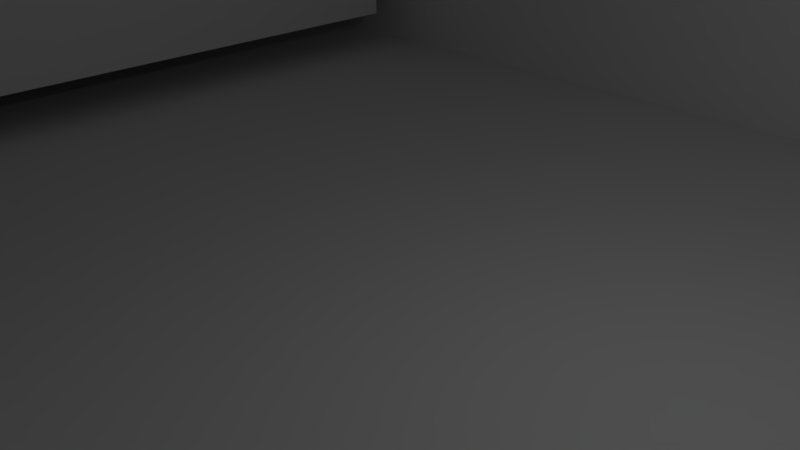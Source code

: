 # Source: house_scene.blend  (saved by Blender 2.77.0; exported with 4.5.12 LTS)
import bpy
from mathutils import Matrix  # noqa: F401  (used for matrix-valued properties, if any)

bpy.ops.wm.read_factory_settings(use_empty=True)
scene = bpy.context.scene
scene.name = 'Scene'

# ---- collections
col_collection_1 = bpy.data.collections.new('Collection 1'); scene.collection.children.link(col_collection_1)
col_collection_2 = bpy.data.collections.new('Collection 2'); scene.collection.children.link(col_collection_2)
col_collection_3 = bpy.data.collections.new('Collection 3'); scene.collection.children.link(col_collection_3)

# ---- world
world_world = bpy.data.worlds.new('World'); scene.world = world_world
world_world.color = (0.05088, 0.05088, 0.05088)
world_world.use_sun_shadow = False
world_world.sun_shadow_jitter_overblur = 0.0
world_world.cycles.sampling_method = 'MANUAL'

# ---- cameras
cam_camera = bpy.data.cameras.new('Camera')
cam_camera.clip_end = 100.0
cam_camera.lens = 35.0
cam_camera.sensor_width = 32.0
cam_camera.sensor_height = 18.0
cam_camera.ortho_scale = 7.314
cam_camera.dof.focus_distance = 0.0
cam_camera.dof.aperture_fstop = 128.0

# ---- lights
light_lamp = bpy.data.lights.new('Lamp', 'POINT')
light_lamp.transmission_factor = 0.0
light_lamp.cutoff_distance = 30.0
light_lamp.energy = 100.0
light_lamp.shadow_buffer_clip_start = 1.001
light_lamp.shadow_soft_size = 0.1
light_lamp.shadow_maximum_resolution = 0.006
light_lamp.use_absolute_resolution = True

# ---- meshes
me_plane_013 = bpy.data.meshes.new('Plane.013')
me_plane_013.from_pydata([(-1.0, -1.0, 0.0), (1.0, -1.0, 0.0), (-1.0, 1.0, 0.0), (1.0, 1.0, 0.0)], [], [(0, 1, 3, 2)])
me_plane_013.use_remesh_preserve_volume = False
me_plane_013.use_remesh_preserve_attributes = False
me_plane_013.use_mirror_vertex_groups = False
me_plane_013.update()
me_plane_012 = bpy.data.meshes.new('Plane.012')
me_plane_012.from_pydata([(-0.2382, -1.0, 0.0), (1.0, -1.0, 0.0), (-0.2303, 7.148, 5.118e-08), (1.0, -0.8538, -1.543e-08)], [], [(0, 2, 3, 1)])
me_plane_012.use_remesh_preserve_volume = False
me_plane_012.use_remesh_preserve_attributes = False
me_plane_012.use_mirror_vertex_groups = False
me_plane_012.update()
me_cylinder = bpy.data.meshes.new('Cylinder')
me_cylinder.from_pydata([(3.239e-08, 0.7513, -1.0), (0.1466, 0.7369, -1.0), (0.2875, 0.6942, -1.0), (0.4174, 0.6247, -1.0), (0.5313, 0.5313, -1.0), (0.6247, 0.4174, -1.0), (0.6942, 0.2875, -1.0), (0.7369, 0.1466, -1.0), (0.7513, 1.31e-07, -1.0), (0.7369, -0.1466, -1.0), (0.6942, -0.2875, -1.0), (0.6247, -0.4174, -1.0), (0.5313, -0.5313, -1.0), (0.4174, -0.6247, -1.0), (0.2875, -0.6942, -1.0), (0.1466, -0.7369, -1.0), (-2.124e-07, -0.7513, -1.0), (-0.1466, -0.7369, -1.0), (-0.2875, -0.6942, -1.0), (-0.4174, -0.6247, -1.0), (-0.5313, -0.5313, -1.0), (-0.6247, -0.4174, -1.0), (-0.6942, -0.2875, -1.0), (-0.7369, -0.1466, -1.0), (-0.7513, 7.998e-07, -1.0), (-0.7369, 0.1466, -1.0), (-0.6942, 0.2875, -1.0), (-0.6247, 0.4174, -1.0), (-0.5313, 0.5313, -1.0), (-0.4174, 0.6247, -1.0), (-0.2875, 0.6942, -1.0), (-0.1466, 0.7369, -1.0), (0.2237, 1.125, -0.5), (0.4388, 1.059, -0.5), (0.6371, 0.9534, -0.5), (0.8108, 0.8108, -0.5), (0.9534, 0.6371, -0.5), (1.059, 0.4388, -0.5), (1.125, 0.2237, -0.5), (1.147, 4.509e-08, -0.5), (1.125, -0.2237, -0.5), (1.059, -0.4388, -0.5), (0.9534, -0.6371, -0.5), (0.8108, -0.8108, -0.5), (0.6371, -0.9534, -0.5), (0.4388, -1.059, -0.5), (0.2237, -1.125, -0.5), (-3.919e-07, -1.147, -0.5), (-0.2237, -1.125, -0.5), (-0.4388, -1.059, -0.5), (-0.6371, -0.9534, -0.5), (-0.8108, -0.8108, -0.5), (-0.9534, -0.6371, -0.5), (-1.059, -0.4388, -0.5), (-1.125, -0.2237, -0.5), (-1.147, 1.066e-06, -0.5), (-1.125, 0.2237, -0.5), (-1.059, 0.4388, -0.5), (-0.9534, 0.6371, -0.5), (-0.8108, 0.8108, -0.5), (-0.6371, 0.9534, -0.5), (-0.4388, 1.059, -0.5), (-0.2237, 1.125, -0.5), (-1.827e-08, 1.147, -0.5), (3.239e-08, 0.7513, 0.8145), (0.1466, 0.7369, 0.8145), (0.2875, 0.6942, 0.8145), (0.4174, 0.6247, 0.8145), (0.5313, 0.5313, 0.8145), (0.6247, 0.4174, 0.8145), (0.6942, 0.2875, 0.8145), (0.7369, 0.1466, 0.8145), (0.7513, 1.31e-07, 0.8145), (0.7369, -0.1466, 0.8145), (0.6942, -0.2875, 0.8145), (0.6247, -0.4174, 0.8145), (0.5313, -0.5313, 0.8145), (0.4174, -0.6247, 0.8145), (0.2875, -0.6942, 0.8145), (0.1466, -0.7369, 0.8145), (-2.124e-07, -0.7513, 0.8145), (-0.1466, -0.7369, 0.8145), (-0.2875, -0.6942, 0.8145), (-0.4174, -0.6247, 0.8145), (-0.5313, -0.5313, 0.8145), (-0.6247, -0.4174, 0.8145), (-0.6942, -0.2875, 0.8145), (-0.7369, -0.1466, 0.8145), (-0.7513, 7.998e-07, 0.8145), (-0.7369, 0.1466, 0.8145), (-0.6942, 0.2875, 0.8145), (-0.6247, 0.4174, 0.8145), (-0.5313, 0.5313, 0.8145), (-0.4174, 0.6247, 0.8145), (-0.2875, 0.6942, 0.8145), (-0.1466, 0.7369, 0.8145), (-3.714e-08, 1.313, 0.0), (0.2561, 1.288, 0.0), (0.5024, 1.213, 0.0), (0.7293, 1.092, 0.0), (0.9283, 0.9283, 0.0), (1.092, 0.7293, 0.0), (1.213, 0.5024, 0.0), (1.288, 0.2561, 0.0), (1.313, 9.974e-09, 0.0), (1.288, -0.2561, 0.0), (1.213, -0.5024, 0.0), (1.092, -0.7293, 0.0), (0.9283, -0.9283, 0.0), (0.7293, -1.092, 0.0), (0.5024, -1.213, 0.0), (0.2561, -1.288, 0.0), (-4.649e-07, -1.313, 0.0), (-0.2561, -1.288, 0.0), (-0.5024, -1.213, 0.0), (-0.7293, -1.092, 0.0), (-0.9283, -0.9283, 0.0), (-1.092, -0.7293, 0.0), (-1.213, -0.5024, 0.0), (-1.288, -0.2561, 0.0), (-1.313, 1.178e-06, 0.0), (-1.288, 0.2561, 0.0), (-1.213, 0.5024, 0.0), (-1.092, 0.7293, 0.0), (-0.9283, 0.9283, 0.0), (-0.7293, 1.092, 0.0), (-0.5024, 1.213, 0.0), (-0.2561, 1.288, 0.0), (0.2237, 1.125, 0.4213), (0.4388, 1.059, 0.4213), (0.6371, 0.9534, 0.4213), (0.8108, 0.8108, 0.4213), (0.9534, 0.6371, 0.4213), (1.059, 0.4388, 0.4213), (1.125, 0.2237, 0.4213), (1.147, 4.509e-08, 0.4213), (1.125, -0.2237, 0.4213), (1.059, -0.4388, 0.4213), (0.9534, -0.6371, 0.4213), (0.8108, -0.8108, 0.4213), (0.6371, -0.9534, 0.4213), (0.4388, -1.059, 0.4213), (0.2237, -1.125, 0.4213), (-3.919e-07, -1.147, 0.4213), (-0.2237, -1.125, 0.4213), (-0.4388, -1.059, 0.4213), (-0.6371, -0.9534, 0.4213), (-0.8108, -0.8108, 0.4213), (-0.9534, -0.6371, 0.4213), (-1.059, -0.4388, 0.4213), (-1.125, -0.2237, 0.4213), (-1.147, 1.066e-06, 0.4213), (-1.125, 0.2237, 0.4213), (-1.059, 0.4388, 0.4213), (-0.9534, 0.6371, 0.4213), (-0.8108, 0.8108, 0.4213), (-0.6371, 0.9534, 0.4213), (-0.4388, 1.059, 0.4213), (-0.2237, 1.125, 0.4213), (-1.827e-08, 1.147, 0.4213), (-0.2535, 0.02545, 1.013), (-0.4881, 0.02545, 1.006), (-0.7044, 0.02545, 0.996), (-0.8939, 0.02545, 0.9822), (-1.049, 0.02545, 0.9654), (-1.165, 0.02545, 0.9462), (-1.236, 0.02545, 0.9254), (-1.26, 0.02545, 0.9038), (-1.236, 0.02545, 0.8821), (-1.165, 0.02545, 0.8613), (-1.049, 0.02545, 0.8422), (-0.8939, 0.02545, 0.8254), (-0.7044, 0.02545, 0.8116), (-0.4881, 0.02545, 0.8013), (-0.2535, 0.02545, 0.795), (-0.009571, 0.02545, 0.7929), (-0.2489, 0.07305, 1.013), (-0.479, 0.1188, 1.006), (-0.691, 0.161, 0.996), (-0.8769, 0.198, 0.9822), (-1.029, 0.2283, 0.9654), (-1.143, 0.2509, 0.9462), (-1.213, 0.2647, 0.9254), (-1.236, 0.2694, 0.9038), (-1.213, 0.2647, 0.8821), (-1.143, 0.2509, 0.8613), (-1.029, 0.2283, 0.8422), (-0.8769, 0.198, 0.8254), (-0.691, 0.161, 0.8116), (-0.479, 0.1188, 0.8013), (-0.2489, 0.07305, 0.795), (-0.235, 0.1188, 1.013), (-0.4517, 0.2086, 1.006), (-0.6515, 0.2913, 0.996), (-0.8266, 0.3639, 0.9822), (-0.9702, 0.4234, 0.9654), (-1.077, 0.4676, 0.9462), (-1.143, 0.4948, 0.9254), (-1.165, 0.504, 0.9038), (-1.143, 0.4948, 0.8821), (-1.077, 0.4676, 0.8613), (-0.9702, 0.4234, 0.8422), (-0.8266, 0.3639, 0.8254), (-0.6515, 0.2913, 0.8116), (-0.4517, 0.2086, 0.8013), (-0.235, 0.1188, 0.795), (-0.2124, 0.161, 1.013), (-0.4075, 0.2913, 1.006), (-0.5873, 0.4115, 0.996), (-0.7448, 0.5167, 0.9822), (-0.8742, 0.6031, 0.9654), (-0.9702, 0.6674, 0.9462), (-1.029, 0.7069, 0.9254), (-1.049, 0.7202, 0.9038), (-1.029, 0.7069, 0.8821), (-0.9702, 0.6674, 0.8613), (-0.8742, 0.6031, 0.8422), (-0.7448, 0.5167, 0.8254), (-0.5873, 0.4115, 0.8116), (-0.4075, 0.2913, 0.8013), (-0.2124, 0.161, 0.795), (-0.1821, 0.198, 1.013), (-0.348, 0.3639, 1.006), (-0.5009, 0.5167, 0.996), (-0.6349, 0.6507, 0.9822), (-0.7448, 0.7607, 0.9654), (-0.8266, 0.8424, 0.9462), (-0.8769, 0.8928, 0.9254), (-0.8939, 0.9098, 0.9038), (-0.8769, 0.8928, 0.8821), (-0.8266, 0.8424, 0.8613), (-0.7448, 0.7607, 0.8422), (-0.6349, 0.6507, 0.8254), (-0.5009, 0.5167, 0.8116), (-0.348, 0.3639, 0.8013), (-0.1821, 0.198, 0.795), (-0.1451, 0.2283, 1.013), (-0.2755, 0.4234, 1.006), (-0.3956, 0.6031, 0.996), (-0.5009, 0.7607, 0.9822), (-0.5873, 0.89, 0.9654), (-0.6515, 0.9861, 0.9462), (-0.691, 1.045, 0.9254), (-0.7044, 1.065, 0.9038), (-0.691, 1.045, 0.8821), (-0.6515, 0.9861, 0.8613), (-0.5873, 0.89, 0.8422), (-0.5009, 0.7607, 0.8254), (-0.3956, 0.6031, 0.8116), (-0.2755, 0.4234, 0.8013), (-0.1451, 0.2283, 0.795), (-0.1029, 0.2509, 1.013), (-0.1927, 0.4676, 1.006), (-0.2755, 0.6674, 0.996), (-0.348, 0.8424, 0.9822), (-0.4075, 0.9861, 0.9654), (-0.4517, 1.093, 0.9462), (-0.479, 1.159, 0.9254), (-0.4881, 1.181, 0.9038), (-0.479, 1.159, 0.8821), (-0.4517, 1.093, 0.8613), (-0.4075, 0.9861, 0.8422), (-0.348, 0.8424, 0.8254), (-0.2755, 0.6674, 0.8116), (-0.1927, 0.4676, 0.8013), (-0.1029, 0.2509, 0.795), (-0.05717, 0.2647, 1.013), (-0.1029, 0.4948, 1.006), (-0.1451, 0.7069, 0.996), (-0.1821, 0.8928, 0.9822), (-0.2124, 1.045, 0.9654), (-0.235, 1.159, 0.9462), (-0.2489, 1.228, 0.9254), (-0.2535, 1.252, 0.9038), (-0.2489, 1.228, 0.8821), (-0.235, 1.159, 0.8613), (-0.2124, 1.045, 0.8422), (-0.1821, 0.8928, 0.8254), (-0.1451, 0.7069, 0.8116), (-0.1029, 0.4948, 0.8013), (-0.05717, 0.2647, 0.795), (-0.009571, 0.2694, 1.013), (-0.009571, 0.504, 1.006), (-0.009571, 0.7202, 0.996), (-0.009571, 0.9098, 0.9822), (-0.009571, 1.065, 0.9654), (-0.009571, 1.181, 0.9462), (-0.009571, 1.252, 0.9254), (-0.009571, 1.276, 0.9038), (-0.009571, 1.252, 0.8821), (-0.009571, 1.181, 0.8613), (-0.009571, 1.065, 0.8422), (-0.009571, 0.9098, 0.8254), (-0.009571, 0.7202, 0.8116), (-0.009571, 0.504, 0.8013), (-0.009571, 0.2694, 0.795), (0.03803, 0.2647, 1.013), (0.0838, 0.4948, 1.006), (0.126, 0.7069, 0.996), (0.1629, 0.8928, 0.9822), (0.1933, 1.045, 0.9654), (0.2158, 1.159, 0.9462), (0.2297, 1.228, 0.9254), (0.2344, 1.252, 0.9038), (0.2297, 1.228, 0.8821), (0.2158, 1.159, 0.8613), (0.1933, 1.045, 0.8422), (0.1629, 0.8928, 0.8254), (0.126, 0.7069, 0.8116), (0.08379, 0.4948, 0.8013), (0.03803, 0.2647, 0.795), (0.0838, 0.2509, 1.013), (0.1736, 0.4676, 1.006), (0.2563, 0.6674, 0.996), (0.3288, 0.8424, 0.9822), (0.3884, 0.9861, 0.9654), (0.4326, 1.093, 0.9462), (0.4598, 1.159, 0.9254), (0.469, 1.181, 0.9038), (0.4598, 1.159, 0.8821), (0.4326, 1.093, 0.8613), (0.3884, 0.9861, 0.8422), (0.3288, 0.8424, 0.8254), (0.2563, 0.6674, 0.8116), (0.1736, 0.4676, 0.8013), (0.08379, 0.2509, 0.795), (0.126, 0.2283, 1.013), (0.2563, 0.4234, 1.006), (0.3764, 0.6031, 0.996), (0.4817, 0.7607, 0.9822), (0.5681, 0.89, 0.9654), (0.6323, 0.9861, 0.9462), (0.6719, 1.045, 0.9254), (0.6852, 1.065, 0.9038), (0.6719, 1.045, 0.8821), (0.6323, 0.9861, 0.8613), (0.5681, 0.89, 0.8422), (0.4817, 0.7607, 0.8254), (0.3764, 0.6031, 0.8116), (0.2563, 0.4234, 0.8013), (0.126, 0.2283, 0.795), (0.1629, 0.198, 1.013), (0.3288, 0.3639, 1.006), (0.4817, 0.5167, 0.996), (0.6157, 0.6507, 0.9822), (0.7257, 0.7607, 0.9654), (0.8074, 0.8424, 0.9462), (0.8577, 0.8928, 0.9254), (0.8747, 0.9098, 0.9038), (0.8577, 0.8928, 0.8821), (0.8074, 0.8424, 0.8613), (0.7257, 0.7607, 0.8422), (0.6157, 0.6507, 0.8254), (0.4817, 0.5167, 0.8116), (0.3288, 0.3639, 0.8013), (0.1629, 0.198, 0.795), (0.1933, 0.161, 1.013), (0.3884, 0.2913, 1.006), (0.5681, 0.4115, 0.996), (0.7257, 0.5167, 0.9822), (0.855, 0.6031, 0.9654), (0.9511, 0.6674, 0.9462), (1.01, 0.7069, 0.9254), (1.03, 0.7202, 0.9038), (1.01, 0.7069, 0.8821), (0.9511, 0.6674, 0.8613), (0.855, 0.6031, 0.8422), (0.7257, 0.5167, 0.8254), (0.5681, 0.4115, 0.8116), (0.3884, 0.2913, 0.8013), (0.1933, 0.161, 0.795), (0.2158, 0.1188, 1.013), (0.4326, 0.2086, 1.006), (0.6323, 0.2913, 0.996), (0.8074, 0.3639, 0.9822), (0.9511, 0.4234, 0.9654), (1.058, 0.4676, 0.9462), (1.124, 0.4948, 0.9254), (1.146, 0.504, 0.9038), (1.124, 0.4948, 0.8821), (1.058, 0.4676, 0.8613), (0.9511, 0.4234, 0.8422), (0.8074, 0.3639, 0.8254), (0.6323, 0.2913, 0.8116), (0.4326, 0.2086, 0.8013), (0.2158, 0.1188, 0.795), (0.2297, 0.07305, 1.013), (0.4598, 0.1188, 1.006), (0.6719, 0.161, 0.996), (0.8577, 0.198, 0.9822), (1.01, 0.2283, 0.9654), (1.124, 0.2509, 0.9462), (1.193, 0.2647, 0.9254), (1.217, 0.2694, 0.9038), (1.193, 0.2647, 0.8821), (1.124, 0.2509, 0.8613), (1.01, 0.2283, 0.8422), (0.8577, 0.198, 0.8254), (0.6719, 0.161, 0.8116), (0.4598, 0.1188, 0.8013), (0.2297, 0.07305, 0.795), (0.2344, 0.02545, 1.013), (0.469, 0.02545, 1.006), (0.6852, 0.02545, 0.996), (0.8747, 0.02545, 0.9822), (1.03, 0.02545, 0.9654), (1.146, 0.02545, 0.9462), (1.217, 0.02545, 0.9254), (1.241, 0.02545, 0.9038), (1.217, 0.02545, 0.8821), (1.146, 0.02545, 0.8613), (1.03, 0.02545, 0.8422), (0.8747, 0.02545, 0.8254), (0.6852, 0.02545, 0.8116), (0.469, 0.02545, 0.8013), (0.2344, 0.02545, 0.795), (0.2297, -0.02214, 1.013), (0.4598, -0.06791, 1.006), (0.6719, -0.1101, 0.996), (0.8577, -0.1471, 0.9822), (1.01, -0.1774, 0.9654), (1.124, -0.2, 0.9462), (1.193, -0.2138, 0.9254), (1.217, -0.2185, 0.9038), (1.193, -0.2138, 0.8821), (1.124, -0.2, 0.8613), (1.01, -0.1774, 0.8422), (0.8577, -0.1471, 0.8254), (0.6719, -0.1101, 0.8116), (0.4598, -0.06791, 0.8013), (0.2297, -0.02214, 0.795), (0.2158, -0.06791, 1.013), (0.4326, -0.1577, 1.006), (0.6323, -0.2404, 0.996), (0.8074, -0.313, 0.9822), (0.9511, -0.3725, 0.9654), (1.058, -0.4167, 0.9462), (1.124, -0.4439, 0.9254), (1.146, -0.4531, 0.9038), (1.124, -0.4439, 0.8821), (1.058, -0.4167, 0.8613), (0.9511, -0.3725, 0.8422), (0.8074, -0.313, 0.8254), (0.6323, -0.2404, 0.8116), (0.4326, -0.1577, 0.8013), (0.2158, -0.06791, 0.795), (0.1933, -0.1101, 1.013), (0.3884, -0.2404, 1.006), (0.5681, -0.3606, 0.996), (0.7257, -0.4658, 0.9822), (0.855, -0.5522, 0.9654), (0.9511, -0.6164, 0.9462), (1.01, -0.656, 0.9254), (1.03, -0.6693, 0.9038), (1.01, -0.656, 0.8821), (0.9511, -0.6164, 0.8613), (0.855, -0.5522, 0.8422), (0.7257, -0.4658, 0.8254), (0.5681, -0.3606, 0.8116), (0.3884, -0.2404, 0.8013), (0.1933, -0.1101, 0.795), (0.1629, -0.1471, 1.013), (0.3288, -0.313, 1.006), (0.4817, -0.4658, 0.996), (0.6157, -0.5998, 0.9822), (0.7257, -0.7098, 0.9654), (0.8074, -0.7915, 0.9462), (0.8577, -0.8419, 0.9254), (0.8747, -0.8588, 0.9038), (0.8577, -0.8419, 0.8821), (0.8074, -0.7915, 0.8613), (0.7257, -0.7098, 0.8422), (0.6157, -0.5998, 0.8254), (0.4817, -0.4658, 0.8116), (0.3288, -0.313, 0.8013), (0.1629, -0.1471, 0.795), (0.126, -0.1774, 1.013), (0.2563, -0.3725, 1.006), (0.3764, -0.5522, 0.996), (0.4817, -0.7098, 0.9822), (0.5681, -0.8391, 0.9654), (0.6323, -0.9352, 0.9462), (0.6719, -0.9944, 0.9254), (0.6852, -1.014, 0.9038), (0.6719, -0.9944, 0.8821), (0.6323, -0.9352, 0.8613), (0.5681, -0.8391, 0.8422), (0.4817, -0.7098, 0.8254), (0.3764, -0.5522, 0.8116), (0.2563, -0.3725, 0.8013), (0.126, -0.1774, 0.795), (0.0838, -0.2, 1.013), (0.1736, -0.4167, 1.006), (0.2563, -0.6164, 0.996), (0.3288, -0.7915, 0.9822), (0.3884, -0.9352, 0.9654), (0.4326, -1.042, 0.9462), (0.4598, -1.108, 0.9254), (0.469, -1.13, 0.9038), (0.4598, -1.108, 0.8821), (0.4326, -1.042, 0.8613), (0.3884, -0.9352, 0.8422), (0.3288, -0.7915, 0.8254), (0.2563, -0.6164, 0.8116), (0.1736, -0.4167, 0.8013), (0.08379, -0.2, 0.795), (0.03803, -0.2138, 1.013), (0.08379, -0.4439, 1.006), (0.126, -0.656, 0.996), (0.1629, -0.8419, 0.9822), (0.1933, -0.9944, 0.9654), (0.2158, -1.108, 0.9462), (0.2297, -1.178, 0.9254), (0.2344, -1.201, 0.9038), (0.2297, -1.178, 0.8821), (0.2158, -1.108, 0.8613), (0.1933, -0.9944, 0.8422), (0.1629, -0.8419, 0.8254), (0.126, -0.656, 0.8116), (0.08379, -0.4439, 0.8013), (0.03803, -0.2138, 0.795), (-0.009571, -0.2185, 1.013), (-0.009571, -0.4531, 1.006), (-0.009571, -0.6693, 0.996), (-0.009571, -0.8588, 0.9822), (-0.009571, -1.014, 0.9654), (-0.009571, -1.13, 0.9462), (-0.009571, -1.201, 0.9254), (-0.009571, -1.225, 0.9038), (-0.009571, -1.201, 0.8821), (-0.009571, -1.13, 0.8613), (-0.009571, -1.014, 0.8422), (-0.009571, -0.8588, 0.8254), (-0.009571, -0.6693, 0.8116), (-0.009571, -0.4531, 0.8013), (-0.009571, -0.2185, 0.795), (-0.05717, -0.2138, 1.013), (-0.1029, -0.4439, 1.006), (-0.1451, -0.656, 0.996), (-0.1821, -0.8419, 0.9822), (-0.2124, -0.9944, 0.9654), (-0.235, -1.108, 0.9462), (-0.2489, -1.178, 0.9254), (-0.2535, -1.201, 0.9038), (-0.2489, -1.178, 0.8821), (-0.235, -1.108, 0.8613), (-0.2124, -0.9944, 0.8422), (-0.1821, -0.8419, 0.8254), (-0.1451, -0.656, 0.8116), (-0.1029, -0.4439, 0.8013), (-0.05717, -0.2138, 0.795), (-0.009571, 0.02545, 1.015), (-0.1029, -0.2, 1.013), (-0.1927, -0.4167, 1.006), (-0.2755, -0.6164, 0.996), (-0.348, -0.7915, 0.9822), (-0.4075, -0.9352, 0.9654), (-0.4517, -1.042, 0.9462), (-0.479, -1.108, 0.9254), (-0.4881, -1.13, 0.9038), (-0.479, -1.108, 0.8821), (-0.4517, -1.042, 0.8613), (-0.4075, -0.9352, 0.8422), (-0.348, -0.7915, 0.8254), (-0.2755, -0.6164, 0.8116), (-0.1927, -0.4167, 0.8013), (-0.1029, -0.2, 0.795), (-0.1451, -0.1774, 1.013), (-0.2755, -0.3725, 1.006), (-0.3956, -0.5522, 0.996), (-0.5009, -0.7098, 0.9822), (-0.5873, -0.8391, 0.9654), (-0.6515, -0.9352, 0.9462), (-0.691, -0.9944, 0.9254), (-0.7044, -1.014, 0.9038), (-0.691, -0.9944, 0.8821), (-0.6515, -0.9352, 0.8613), (-0.5873, -0.8391, 0.8422), (-0.5009, -0.7098, 0.8254), (-0.3956, -0.5522, 0.8116), (-0.2755, -0.3725, 0.8013), (-0.1451, -0.1774, 0.795), (-0.1821, -0.1471, 1.013), (-0.348, -0.313, 1.006), (-0.5009, -0.4658, 0.996), (-0.6349, -0.5998, 0.9822), (-0.7448, -0.7098, 0.9654), (-0.8266, -0.7915, 0.9462), (-0.8769, -0.8419, 0.9254), (-0.8939, -0.8588, 0.9038), (-0.8769, -0.8419, 0.8821), (-0.8266, -0.7915, 0.8613), (-0.7448, -0.7098, 0.8422), (-0.6349, -0.5998, 0.8254), (-0.5009, -0.4658, 0.8116), (-0.348, -0.313, 0.8013), (-0.1821, -0.1471, 0.795), (-0.2124, -0.1101, 1.013), (-0.4075, -0.2404, 1.006), (-0.5873, -0.3606, 0.996), (-0.7448, -0.4658, 0.9822), (-0.8742, -0.5522, 0.9654), (-0.9702, -0.6164, 0.9462), (-1.029, -0.656, 0.9254), (-1.049, -0.6693, 0.9038), (-1.029, -0.656, 0.8821), (-0.9702, -0.6164, 0.8613), (-0.8742, -0.5522, 0.8422), (-0.7448, -0.4658, 0.8254), (-0.5873, -0.3606, 0.8116), (-0.4075, -0.2404, 0.8013), (-0.2124, -0.1101, 0.795), (-0.235, -0.06791, 1.013), (-0.4517, -0.1577, 1.006), (-0.6515, -0.2404, 0.996), (-0.8266, -0.313, 0.9822), (-0.9702, -0.3725, 0.9654), (-1.077, -0.4167, 0.9462), (-1.143, -0.4439, 0.9254), (-1.165, -0.4531, 0.9038), (-1.143, -0.4439, 0.8821), (-1.077, -0.4167, 0.8613), (-0.9702, -0.3725, 0.8422), (-0.8266, -0.313, 0.8254), (-0.6515, -0.2404, 0.8116), (-0.4517, -0.1577, 0.8013), (-0.235, -0.06791, 0.795), (-0.2489, -0.02214, 1.013), (-0.479, -0.06791, 1.006), (-0.691, -0.1101, 0.996), (-0.8769, -0.1471, 0.9822), (-1.029, -0.1774, 0.9654), (-1.143, -0.2, 0.9462), (-1.213, -0.2138, 0.9254), (-1.236, -0.2185, 0.9038), (-1.213, -0.2138, 0.8821), (-1.143, -0.2, 0.8613), (-1.029, -0.1774, 0.8422), (-0.8769, -0.1471, 0.8254), (-0.691, -0.1101, 0.8116), (-0.479, -0.06791, 0.8013), (-0.2489, -0.02214, 0.795)], [], [(0, 1, 2, 3, 4, 5, 6, 7, 8, 9, 10, 11, 12, 13, 14, 15, 16, 17, 18, 19, 20, 21, 22, 23, 24, 25, 26, 27, 28, 29, 30, 31), (62, 127, 96, 63), (61, 126, 127, 62), (60, 125, 126, 61), (59, 124, 125, 60), (58, 123, 124, 59), (57, 122, 123, 58), (56, 121, 122, 57), (55, 120, 121, 56), (54, 119, 120, 55), (53, 118, 119, 54), (52, 117, 118, 53), (51, 116, 117, 52), (50, 115, 116, 51), (49, 114, 115, 50), (48, 113, 114, 49), (47, 112, 113, 48), (46, 111, 112, 47), (45, 110, 111, 46), (44, 109, 110, 45), (43, 108, 109, 44), (42, 107, 108, 43), (41, 106, 107, 42), (40, 105, 106, 41), (39, 104, 105, 40), (38, 103, 104, 39), (37, 102, 103, 38), (36, 101, 102, 37), (35, 100, 101, 36), (34, 99, 100, 35), (33, 98, 99, 34), (32, 97, 98, 33), (63, 96, 97, 32), (0, 63, 32, 1), (1, 32, 33, 2), (2, 33, 34, 3), (3, 34, 35, 4), (4, 35, 36, 5), (5, 36, 37, 6), (6, 37, 38, 7), (7, 38, 39, 8), (8, 39, 40, 9), (9, 40, 41, 10), (10, 41, 42, 11), (11, 42, 43, 12), (12, 43, 44, 13), (13, 44, 45, 14), (14, 45, 46, 15), (15, 46, 47, 16), (16, 47, 48, 17), (17, 48, 49, 18), (18, 49, 50, 19), (19, 50, 51, 20), (20, 51, 52, 21), (21, 52, 53, 22), (22, 53, 54, 23), (23, 54, 55, 24), (24, 55, 56, 25), (25, 56, 57, 26), (26, 57, 58, 27), (27, 58, 59, 28), (28, 59, 60, 29), (29, 60, 61, 30), (30, 61, 62, 31), (31, 62, 63, 0), (64, 95, 94, 93, 92, 91, 90, 89, 88, 87, 86, 85, 84, 83, 82, 81, 80, 79, 78, 77, 76, 75, 74, 73, 72, 71, 70, 69, 68, 67, 66, 65), (158, 159, 96, 127), (157, 158, 127, 126), (156, 157, 126, 125), (155, 156, 125, 124), (154, 155, 124, 123), (153, 154, 123, 122), (152, 153, 122, 121), (151, 152, 121, 120), (150, 151, 120, 119), (149, 150, 119, 118), (148, 149, 118, 117), (147, 148, 117, 116), (146, 147, 116, 115), (145, 146, 115, 114), (144, 145, 114, 113), (143, 144, 113, 112), (142, 143, 112, 111), (141, 142, 111, 110), (140, 141, 110, 109), (139, 140, 109, 108), (138, 139, 108, 107), (137, 138, 107, 106), (136, 137, 106, 105), (135, 136, 105, 104), (134, 135, 104, 103), (133, 134, 103, 102), (132, 133, 102, 101), (131, 132, 101, 100), (130, 131, 100, 99), (129, 130, 99, 98), (128, 129, 98, 97), (159, 128, 97, 96), (64, 65, 128, 159), (65, 66, 129, 128), (66, 67, 130, 129), (67, 68, 131, 130), (68, 69, 132, 131), (69, 70, 133, 132), (70, 71, 134, 133), (71, 72, 135, 134), (72, 73, 136, 135), (73, 74, 137, 136), (74, 75, 138, 137), (75, 76, 139, 138), (76, 77, 140, 139), (77, 78, 141, 140), (78, 79, 142, 141), (79, 80, 143, 142), (80, 81, 144, 143), (81, 82, 145, 144), (82, 83, 146, 145), (83, 84, 147, 146), (84, 85, 148, 147), (85, 86, 149, 148), (86, 87, 150, 149), (87, 88, 151, 150), (88, 89, 152, 151), (89, 90, 153, 152), (90, 91, 154, 153), (91, 92, 155, 154), (92, 93, 156, 155), (93, 94, 157, 156), (94, 95, 158, 157), (95, 64, 159, 158), (172, 171, 187, 188), (165, 164, 180, 181), (173, 172, 188, 189), (166, 165, 181, 182), (174, 173, 189, 190), (167, 166, 182, 183), (160, 551, 176), (175, 174, 190), (168, 167, 183, 184), (161, 160, 176, 177), (169, 168, 184, 185), (162, 161, 177, 178), (170, 169, 185, 186), (163, 162, 178, 179), (171, 170, 186, 187), (164, 163, 179, 180), (179, 178, 193, 194), (187, 186, 201, 202), (180, 179, 194, 195), (188, 187, 202, 203), (181, 180, 195, 196), (189, 188, 203, 204), (182, 181, 196, 197), (190, 189, 204, 205), (183, 182, 197, 198), (176, 551, 191), (175, 190, 205), (184, 183, 198, 199), (177, 176, 191, 192), (185, 184, 199, 200), (178, 177, 192, 193), (186, 185, 200, 201), (198, 197, 212, 213), (191, 551, 206), (175, 205, 220), (199, 198, 213, 214), (192, 191, 206, 207), (200, 199, 214, 215), (193, 192, 207, 208), (201, 200, 215, 216), (194, 193, 208, 209), (202, 201, 216, 217), (195, 194, 209, 210), (203, 202, 217, 218), (196, 195, 210, 211), (204, 203, 218, 219), (197, 196, 211, 212), (205, 204, 219, 220), (217, 216, 231, 232), (210, 209, 224, 225), (218, 217, 232, 233), (211, 210, 225, 226), (219, 218, 233, 234), (212, 211, 226, 227), (220, 219, 234, 235), (213, 212, 227, 228), (206, 551, 221), (175, 220, 235), (214, 213, 228, 229), (207, 206, 221, 222), (215, 214, 229, 230), (208, 207, 222, 223), (216, 215, 230, 231), (209, 208, 223, 224), (175, 235, 250), (229, 228, 243, 244), (222, 221, 236, 237), (230, 229, 244, 245), (223, 222, 237, 238), (231, 230, 245, 246), (224, 223, 238, 239), (232, 231, 246, 247), (225, 224, 239, 240), (233, 232, 247, 248), (226, 225, 240, 241), (234, 233, 248, 249), (227, 226, 241, 242), (235, 234, 249, 250), (228, 227, 242, 243), (221, 551, 236), (248, 247, 262, 263), (241, 240, 255, 256), (249, 248, 263, 264), (242, 241, 256, 257), (250, 249, 264, 265), (243, 242, 257, 258), (236, 551, 251), (175, 250, 265), (244, 243, 258, 259), (237, 236, 251, 252), (245, 244, 259, 260), (238, 237, 252, 253), (246, 245, 260, 261), (239, 238, 253, 254), (247, 246, 261, 262), (240, 239, 254, 255), (252, 251, 266, 267), (260, 259, 274, 275), (253, 252, 267, 268), (261, 260, 275, 276), (254, 253, 268, 269), (262, 261, 276, 277), (255, 254, 269, 270), (263, 262, 277, 278), (256, 255, 270, 271), (264, 263, 278, 279), (257, 256, 271, 272), (265, 264, 279, 280), (258, 257, 272, 273), (251, 551, 266), (175, 265, 280), (259, 258, 273, 274), (271, 270, 285, 286), (279, 278, 293, 294), (272, 271, 286, 287), (280, 279, 294, 295), (273, 272, 287, 288), (266, 551, 281), (175, 280, 295), (274, 273, 288, 289), (267, 266, 281, 282), (275, 274, 289, 290), (268, 267, 282, 283), (276, 275, 290, 291), (269, 268, 283, 284), (277, 276, 291, 292), (270, 269, 284, 285), (278, 277, 292, 293), (290, 289, 304, 305), (283, 282, 297, 298), (291, 290, 305, 306), (284, 283, 298, 299), (292, 291, 306, 307), (285, 284, 299, 300), (293, 292, 307, 308), (286, 285, 300, 301), (294, 293, 308, 309), (287, 286, 301, 302), (295, 294, 309, 310), (288, 287, 302, 303), (281, 551, 296), (175, 295, 310), (289, 288, 303, 304), (282, 281, 296, 297), (309, 308, 323, 324), (302, 301, 316, 317), (310, 309, 324, 325), (303, 302, 317, 318), (296, 551, 311), (175, 310, 325), (304, 303, 318, 319), (297, 296, 311, 312), (305, 304, 319, 320), (298, 297, 312, 313), (306, 305, 320, 321), (299, 298, 313, 314), (307, 306, 321, 322), (300, 299, 314, 315), (308, 307, 322, 323), (301, 300, 315, 316), (313, 312, 327, 328), (321, 320, 335, 336), (314, 313, 328, 329), (322, 321, 336, 337), (315, 314, 329, 330), (323, 322, 337, 338), (316, 315, 330, 331), (324, 323, 338, 339), (317, 316, 331, 332), (325, 324, 339, 340), (318, 317, 332, 333), (311, 551, 326), (175, 325, 340), (319, 318, 333, 334), (312, 311, 326, 327), (320, 319, 334, 335), (332, 331, 346, 347), (340, 339, 354, 355), (333, 332, 347, 348), (326, 551, 341), (175, 340, 355), (334, 333, 348, 349), (327, 326, 341, 342), (335, 334, 349, 350), (328, 327, 342, 343), (336, 335, 350, 351), (329, 328, 343, 344), (337, 336, 351, 352), (330, 329, 344, 345), (338, 337, 352, 353), (331, 330, 345, 346), (339, 338, 353, 354), (351, 350, 365, 366), (344, 343, 358, 359), (352, 351, 366, 367), (345, 344, 359, 360), (353, 352, 367, 368), (346, 345, 360, 361), (354, 353, 368, 369), (347, 346, 361, 362), (355, 354, 369, 370), (348, 347, 362, 363), (341, 551, 356), (175, 355, 370), (349, 348, 363, 364), (342, 341, 356, 357), (350, 349, 364, 365), (343, 342, 357, 358), (370, 369, 384, 385), (363, 362, 377, 378), (356, 551, 371), (175, 370, 385), (364, 363, 378, 379), (357, 356, 371, 372), (365, 364, 379, 380), (358, 357, 372, 373), (366, 365, 380, 381), (359, 358, 373, 374), (367, 366, 381, 382), (360, 359, 374, 375), (368, 367, 382, 383), (361, 360, 375, 376), (369, 368, 383, 384), (362, 361, 376, 377), (382, 381, 396, 397), (375, 374, 389, 390), (383, 382, 397, 398), (376, 375, 390, 391), (384, 383, 398, 399), (377, 376, 391, 392), (385, 384, 399, 400), (378, 377, 392, 393), (371, 551, 386), (175, 385, 400), (379, 378, 393, 394), (372, 371, 386, 387), (380, 379, 394, 395), (373, 372, 387, 388), (381, 380, 395, 396), (374, 373, 388, 389), (386, 551, 401), (175, 400, 415), (394, 393, 408, 409), (387, 386, 401, 402), (395, 394, 409, 410), (388, 387, 402, 403), (396, 395, 410, 411), (389, 388, 403, 404), (397, 396, 411, 412), (390, 389, 404, 405), (398, 397, 412, 413), (391, 390, 405, 406), (399, 398, 413, 414), (392, 391, 406, 407), (400, 399, 414, 415), (393, 392, 407, 408), (405, 404, 419, 420), (413, 412, 427, 428), (406, 405, 420, 421), (414, 413, 428, 429), (407, 406, 421, 422), (415, 414, 429, 430), (408, 407, 422, 423), (401, 551, 416), (175, 415, 430), (409, 408, 423, 424), (402, 401, 416, 417), (410, 409, 424, 425), (403, 402, 417, 418), (411, 410, 425, 426), (404, 403, 418, 419), (412, 411, 426, 427), (424, 423, 438, 439), (417, 416, 431, 432), (425, 424, 439, 440), (418, 417, 432, 433), (426, 425, 440, 441), (419, 418, 433, 434), (427, 426, 441, 442), (420, 419, 434, 435), (428, 427, 442, 443), (421, 420, 435, 436), (429, 428, 443, 444), (422, 421, 436, 437), (430, 429, 444, 445), (423, 422, 437, 438), (416, 551, 431), (175, 430, 445), (443, 442, 457, 458), (436, 435, 450, 451), (444, 443, 458, 459), (437, 436, 451, 452), (445, 444, 459, 460), (438, 437, 452, 453), (431, 551, 446), (175, 445, 460), (439, 438, 453, 454), (432, 431, 446, 447), (440, 439, 454, 455), (433, 432, 447, 448), (441, 440, 455, 456), (434, 433, 448, 449), (442, 441, 456, 457), (435, 434, 449, 450), (447, 446, 461, 462), (455, 454, 469, 470), (448, 447, 462, 463), (456, 455, 470, 471), (449, 448, 463, 464), (457, 456, 471, 472), (450, 449, 464, 465), (458, 457, 472, 473), (451, 450, 465, 466), (459, 458, 473, 474), (452, 451, 466, 467), (460, 459, 474, 475), (453, 452, 467, 468), (446, 551, 461), (175, 460, 475), (454, 453, 468, 469), (466, 465, 480, 481), (474, 473, 488, 489), (467, 466, 481, 482), (475, 474, 489, 490), (468, 467, 482, 483), (461, 551, 476), (175, 475, 490), (469, 468, 483, 484), (462, 461, 476, 477), (470, 469, 484, 485), (463, 462, 477, 478), (471, 470, 485, 486), (464, 463, 478, 479), (472, 471, 486, 487), (465, 464, 479, 480), (473, 472, 487, 488), (485, 484, 499, 500), (478, 477, 492, 493), (486, 485, 500, 501), (479, 478, 493, 494), (487, 486, 501, 502), (480, 479, 494, 495), (488, 487, 502, 503), (481, 480, 495, 496), (489, 488, 503, 504), (482, 481, 496, 497), (490, 489, 504, 505), (483, 482, 497, 498), (476, 551, 491), (175, 490, 505), (484, 483, 498, 499), (477, 476, 491, 492), (504, 503, 518, 519), (497, 496, 511, 512), (505, 504, 519, 520), (498, 497, 512, 513), (491, 551, 506), (175, 505, 520), (499, 498, 513, 514), (492, 491, 506, 507), (500, 499, 514, 515), (493, 492, 507, 508), (501, 500, 515, 516), (494, 493, 508, 509), (502, 501, 516, 517), (495, 494, 509, 510), (503, 502, 517, 518), (496, 495, 510, 511), (516, 515, 530, 531), (509, 508, 523, 524), (517, 516, 531, 532), (510, 509, 524, 525), (518, 517, 532, 533), (511, 510, 525, 526), (519, 518, 533, 534), (512, 511, 526, 527), (520, 519, 534, 535), (513, 512, 527, 528), (506, 551, 521), (175, 520, 535), (514, 513, 528, 529), (507, 506, 521, 522), (515, 514, 529, 530), (508, 507, 522, 523), (535, 534, 549, 550), (528, 527, 542, 543), (521, 551, 536), (175, 535, 550), (529, 528, 543, 544), (522, 521, 536, 537), (530, 529, 544, 545), (523, 522, 537, 538), (531, 530, 545, 546), (524, 523, 538, 539), (532, 531, 546, 547), (525, 524, 539, 540), (533, 532, 547, 548), (526, 525, 540, 541), (534, 533, 548, 549), (527, 526, 541, 542), (539, 538, 554, 555), (547, 546, 562, 563), (540, 539, 555, 556), (548, 547, 563, 564), (541, 540, 556, 557), (549, 548, 564, 565), (542, 541, 557, 558), (550, 549, 565, 566), (543, 542, 558, 559), (536, 551, 552), (175, 550, 566), (544, 543, 559, 560), (537, 536, 552, 553), (545, 544, 560, 561), (538, 537, 553, 554), (546, 545, 561, 562), (559, 558, 573, 574), (552, 551, 567), (175, 566, 581), (560, 559, 574, 575), (553, 552, 567, 568), (561, 560, 575, 576), (554, 553, 568, 569), (562, 561, 576, 577), (555, 554, 569, 570), (563, 562, 577, 578), (556, 555, 570, 571), (564, 563, 578, 579), (557, 556, 571, 572), (565, 564, 579, 580), (558, 557, 572, 573), (566, 565, 580, 581), (578, 577, 592, 593), (571, 570, 585, 586), (579, 578, 593, 594), (572, 571, 586, 587), (580, 579, 594, 595), (573, 572, 587, 588), (581, 580, 595, 596), (574, 573, 588, 589), (567, 551, 582), (175, 581, 596), (575, 574, 589, 590), (568, 567, 582, 583), (576, 575, 590, 591), (569, 568, 583, 584), (577, 576, 591, 592), (570, 569, 584, 585), (582, 551, 597), (175, 596, 611), (590, 589, 604, 605), (583, 582, 597, 598), (591, 590, 605, 606), (584, 583, 598, 599), (592, 591, 606, 607), (585, 584, 599, 600), (593, 592, 607, 608), (586, 585, 600, 601), (594, 593, 608, 609), (587, 586, 601, 602), (595, 594, 609, 610), (588, 587, 602, 603), (596, 595, 610, 611), (589, 588, 603, 604), (601, 600, 615, 616), (609, 608, 623, 624), (602, 601, 616, 617), (610, 609, 624, 625), (603, 602, 617, 618), (611, 610, 625, 626), (604, 603, 618, 619), (597, 551, 612), (175, 611, 626), (605, 604, 619, 620), (598, 597, 612, 613), (606, 605, 620, 621), (599, 598, 613, 614), (607, 606, 621, 622), (600, 599, 614, 615), (608, 607, 622, 623), (620, 619, 634, 635), (613, 612, 627, 628), (621, 620, 635, 636), (614, 613, 628, 629), (622, 621, 636, 637), (615, 614, 629, 630), (623, 622, 637, 638), (616, 615, 630, 631), (624, 623, 638, 639), (617, 616, 631, 632), (625, 624, 639, 640), (618, 617, 632, 633), (626, 625, 640, 641), (619, 618, 633, 634), (612, 551, 627), (175, 626, 641), (639, 638, 171, 172), (632, 631, 164, 165), (640, 639, 172, 173), (633, 632, 165, 166), (641, 640, 173, 174), (634, 633, 166, 167), (627, 551, 160), (175, 641, 174), (635, 634, 167, 168), (628, 627, 160, 161), (636, 635, 168, 169), (629, 628, 161, 162), (637, 636, 169, 170), (630, 629, 162, 163), (638, 637, 170, 171), (631, 630, 163, 164)])
me_cylinder.use_remesh_preserve_volume = False
me_cylinder.use_remesh_preserve_attributes = False
me_cylinder.use_mirror_vertex_groups = False
me_cylinder.update()
me_plane_003 = bpy.data.meshes.new('Plane.003')
me_plane_003.from_pydata([(0.7289, 0.0002872, 2.253), (0.8023, 0.0002872, 2.483), (0.5728, 0.0002872, 2.145), (0.4739, 0.0002872, 2.053), (0.2896, 0.0002872, 1.73), (0.1666, 0.0002872, 1.084), (0.1666, 0.0002872, 0.715), (0.1666, 0.0002872, 0.08457), (0.182, 0.0002872, -0.4536), (0.2589, 0.0002872, -0.9456), (0.4126, 0.0002872, -1.822), (0.5972, 0.0002872, -2.683), (0.6894, 0.0002872, -3.421), (0.6125, 0.0002872, -3.913), (0.3973, 0.0002872, -4.328), (0.5545, -0.4902, 2.253), (0.6107, -0.5373, 2.483), (0.4349, -0.3898, 2.145), (0.3592, -0.3262, 2.053), (0.218, -0.2078, 1.73), (0.1238, -0.1287, 1.084), (0.1238, -0.1287, 0.715), (0.1238, -0.1287, 0.08457), (0.1355, -0.1386, -0.4536), (0.1944, -0.188, -0.9456), (0.3122, -0.2869, -1.822), (0.4536, -0.4055, -2.683), (0.5242, -0.4648, -3.421), (0.4653, -0.4153, -3.913), (0.3004, -0.277, -4.328), (0.1056, -0.7537, 2.253), (0.1184, -0.826, 2.483), (0.07854, -0.6, 2.145), (0.06136, -0.5026, 2.053), (0.02936, -0.3211, 1.73), (0.008004, -0.2, 1.084), (0.008004, -0.2, 0.715), (0.008004, -0.2, 0.08457), (0.01067, -0.2151, -0.4536), (0.02402, -0.2909, -0.9456), (0.05072, -0.4423, -1.822), (0.08276, -0.624, -2.683), (0.09879, -0.7149, -3.421), (0.08543, -0.6391, -3.913), (0.04805, -0.4271, -4.328), (-0.4076, -0.6671, 2.253), (-0.4443, -0.7307, 2.483), (-0.3296, -0.532, 2.145), (-0.2801, -0.4463, 2.053), (-0.188, -0.2867, 1.73), (-0.1265, -0.1802, 1.084), (-0.1265, -0.1802, 0.715), (-0.1265, -0.1802, 0.08457), (-0.1342, -0.1935, -0.4536), (-0.1726, -0.2601, -0.9456), (-0.2495, -0.3933, -1.822), (-0.3418, -0.553, -2.683), (-0.3879, -0.6329, -3.421), (-0.3494, -0.5664, -3.913), (-0.2418, -0.3799, -4.328), (-0.7452, -0.2709, 2.253), (-0.8141, -0.296, 2.483), (-0.5985, -0.2175, 2.145), (-0.5055, -0.1837, 2.053), (-0.3324, -0.1206, 1.73), (-0.2168, -0.07857, 1.084), (-0.2168, -0.07857, 0.715), (-0.2168, -0.07857, 0.08457), (-0.2312, -0.08383, -0.4536), (-0.3035, -0.1101, -0.9456), (-0.448, -0.1627, -1.822), (-0.6214, -0.2258, -2.683), (-0.708, -0.2574, -3.421), (-0.6358, -0.2311, -3.913), (-0.4335, -0.1575, -4.328), (-0.749, 0.2496, 2.253), (-0.818, 0.2747, 2.483), (-0.6023, 0.1962, 2.145), (-0.5094, 0.1624, 2.053), (-0.3362, 0.09939, 1.73), (-0.2206, 0.05732, 1.084), (-0.2206, 0.05732, 0.715), (-0.2206, 0.05732, 0.08457), (-0.2351, 0.06258, -0.4536), (-0.3073, 0.08887, -0.9456), (-0.4518, 0.1415, -1.822), (-0.6252, 0.2046, -2.683), (-0.7119, 0.2361, -3.421), (-0.6397, 0.2098, -3.913), (-0.4374, 0.1362, -4.328), (-0.4174, 0.6508, 2.253), (-0.4541, 0.7144, 2.483), (-0.3393, 0.5157, 2.145), (-0.2899, 0.43, 2.053), (-0.1977, 0.2704, 1.73), (-0.1362, 0.1639, 1.084), (-0.1362, 0.1639, 0.715), (-0.1362, 0.1639, 0.08457), (-0.1439, 0.1772, -0.4536), (-0.1824, 0.2438, -0.9456), (-0.2592, 0.3769, -1.822), (-0.3515, 0.5367, -2.683), (-0.3976, 0.6166, -3.421), (-0.3592, 0.5501, -3.913), (-0.2516, 0.3636, -4.328), (0.09456, 0.745, 2.253), (0.1073, 0.8173, 2.483), (0.06746, 0.5913, 2.145), (0.05028, 0.4939, 2.053), (0.01828, 0.3124, 1.73), (-0.003077, 0.1913, 1.084), (-0.003077, 0.1913, 0.715), (-0.003077, 0.1913, 0.08458), (-0.0004075, 0.2064, -0.4536), (0.01294, 0.2821, -0.9456), (0.03964, 0.4336, -1.822), (0.07168, 0.6153, -2.683), (0.0877, 0.7061, -3.421), (0.07435, 0.6304, -3.913), (0.03697, 0.4184, -4.328), (0.5473, 0.4881, 2.253), (0.6035, 0.5353, 2.483), (0.4277, 0.3878, 2.145), (0.3519, 0.3242, 2.053), (0.2108, 0.2057, 1.73), (0.1165, 0.1267, 1.084), (0.1165, 0.1267, 0.715), (0.1165, 0.1267, 0.08458), (0.1283, 0.1366, -0.4536), (0.1872, 0.186, -0.9456), (0.305, 0.2848, -1.822), (0.4463, 0.4034, -2.683), (0.517, 0.4627, -3.421), (0.4581, 0.4133, -3.913), (0.2932, 0.2749, -4.328), (0.7289, 0.0002871, 2.253), (0.8023, 0.0002871, 2.483), (0.5728, 0.000287, 2.145), (0.4739, 0.0002871, 2.053), (0.2896, 0.0002872, 1.73), (0.1666, 0.0002872, 1.084), (0.1666, 0.0002872, 0.715), (0.1666, 0.0002872, 0.08458), (0.182, 0.0002872, -0.4536), (0.2589, 0.0002872, -0.9456), (0.4126, 0.0002872, -1.822), (0.5972, 0.0002871, -2.683), (0.6894, 0.0002871, -3.421), (0.6125, 0.0002871, -3.913), (0.3973, 0.0002872, -4.328)], [], [(5, 6, 21, 20), (0, 2, 17, 15), (13, 14, 29, 28), (6, 7, 22, 21), (1, 0, 15, 16), (7, 8, 23, 22), (8, 9, 24, 23), (9, 10, 25, 24), (2, 3, 18, 17), (10, 11, 26, 25), (3, 4, 19, 18), (11, 12, 27, 26), (4, 5, 20, 19), (12, 13, 28, 27), (26, 27, 42, 41), (19, 20, 35, 34), (27, 28, 43, 42), (20, 21, 36, 35), (15, 17, 32, 30), (28, 29, 44, 43), (21, 22, 37, 36), (16, 15, 30, 31), (22, 23, 38, 37), (23, 24, 39, 38), (24, 25, 40, 39), (17, 18, 33, 32), (25, 26, 41, 40), (18, 19, 34, 33), (38, 39, 54, 53), (39, 40, 55, 54), (32, 33, 48, 47), (40, 41, 56, 55), (33, 34, 49, 48), (41, 42, 57, 56), (34, 35, 50, 49), (42, 43, 58, 57), (35, 36, 51, 50), (30, 32, 47, 45), (43, 44, 59, 58), (36, 37, 52, 51), (31, 30, 45, 46), (37, 38, 53, 52), (57, 58, 73, 72), (50, 51, 66, 65), (45, 47, 62, 60), (58, 59, 74, 73), (51, 52, 67, 66), (46, 45, 60, 61), (52, 53, 68, 67), (53, 54, 69, 68), (54, 55, 70, 69), (47, 48, 63, 62), (55, 56, 71, 70), (48, 49, 64, 63), (56, 57, 72, 71), (49, 50, 65, 64), (69, 70, 85, 84), (62, 63, 78, 77), (70, 71, 86, 85), (63, 64, 79, 78), (71, 72, 87, 86), (64, 65, 80, 79), (72, 73, 88, 87), (65, 66, 81, 80), (60, 62, 77, 75), (73, 74, 89, 88), (66, 67, 82, 81), (61, 60, 75, 76), (67, 68, 83, 82), (68, 69, 84, 83), (80, 81, 96, 95), (75, 77, 92, 90), (88, 89, 104, 103), (81, 82, 97, 96), (76, 75, 90, 91), (82, 83, 98, 97), (83, 84, 99, 98), (84, 85, 100, 99), (77, 78, 93, 92), (85, 86, 101, 100), (78, 79, 94, 93), (86, 87, 102, 101), (79, 80, 95, 94), (87, 88, 103, 102), (99, 100, 115, 114), (92, 93, 108, 107), (100, 101, 116, 115), (93, 94, 109, 108), (101, 102, 117, 116), (94, 95, 110, 109), (102, 103, 118, 117), (95, 96, 111, 110), (90, 92, 107, 105), (103, 104, 119, 118), (96, 97, 112, 111), (91, 90, 105, 106), (97, 98, 113, 112), (98, 99, 114, 113), (105, 107, 122, 120), (118, 119, 134, 133), (111, 112, 127, 126), (106, 105, 120, 121), (112, 113, 128, 127), (113, 114, 129, 128), (114, 115, 130, 129), (107, 108, 123, 122), (115, 116, 131, 130), (108, 109, 124, 123), (116, 117, 132, 131), (109, 110, 125, 124), (117, 118, 133, 132), (110, 111, 126, 125), (122, 123, 138, 137), (130, 131, 146, 145), (123, 124, 139, 138), (131, 132, 147, 146), (124, 125, 140, 139), (132, 133, 148, 147), (125, 126, 141, 140), (120, 122, 137, 135), (133, 134, 149, 148), (126, 127, 142, 141), (121, 120, 135, 136), (127, 128, 143, 142), (128, 129, 144, 143), (16, 31, 46, 61, 76, 91, 106, 121, 136, 1), (129, 130, 145, 144)])
me_plane_003.use_remesh_preserve_volume = False
me_plane_003.use_remesh_preserve_attributes = False
me_plane_003.use_mirror_vertex_groups = False
me_plane_003.update()
me_plane_001 = bpy.data.meshes.new('Plane.001')
me_plane_001.from_pydata([(0.7289, 0.0002872, 2.253), (0.8023, 0.0002872, 2.483), (0.5728, 0.0002872, 2.145), (0.4739, 0.0002872, 2.053), (0.2896, 0.0002872, 1.73), (0.1666, 0.0002872, 1.084), (0.1666, 0.0002872, 0.715), (0.1666, 0.0002872, 0.08457), (0.182, 0.0002872, -0.4536), (0.2589, 0.0002872, -0.9456), (0.4126, 0.0002872, -1.822), (0.5972, 0.0002872, -2.683), (0.6894, 0.0002872, -3.421), (0.6125, 0.0002872, -3.913), (0.3973, 0.0002872, -4.328), (0.5545, -0.4902, 2.253), (0.6107, -0.5373, 2.483), (0.4349, -0.3898, 2.145), (0.3592, -0.3262, 2.053), (0.218, -0.2078, 1.73), (0.1238, -0.1287, 1.084), (0.1238, -0.1287, 0.715), (0.1238, -0.1287, 0.08457), (0.1355, -0.1386, -0.4536), (0.1944, -0.188, -0.9456), (0.3122, -0.2869, -1.822), (0.4536, -0.4055, -2.683), (0.5242, -0.4648, -3.421), (0.4653, -0.4153, -3.913), (0.3004, -0.277, -4.328), (0.1056, -0.7537, 2.253), (0.1184, -0.826, 2.483), (0.07854, -0.6, 2.145), (0.06136, -0.5026, 2.053), (0.02936, -0.3211, 1.73), (0.008004, -0.2, 1.084), (0.008004, -0.2, 0.715), (0.008004, -0.2, 0.08457), (0.01067, -0.2151, -0.4536), (0.02402, -0.2909, -0.9456), (0.05072, -0.4423, -1.822), (0.08276, -0.624, -2.683), (0.09879, -0.7149, -3.421), (0.08543, -0.6391, -3.913), (0.04805, -0.4271, -4.328), (-0.4076, -0.6671, 2.253), (-0.4443, -0.7307, 2.483), (-0.3296, -0.532, 2.145), (-0.2801, -0.4463, 2.053), (-0.188, -0.2867, 1.73), (-0.1265, -0.1802, 1.084), (-0.1265, -0.1802, 0.715), (-0.1265, -0.1802, 0.08457), (-0.1342, -0.1935, -0.4536), (-0.1726, -0.2601, -0.9456), (-0.2495, -0.3933, -1.822), (-0.3418, -0.553, -2.683), (-0.3879, -0.6329, -3.421), (-0.3494, -0.5664, -3.913), (-0.2418, -0.3799, -4.328), (-0.7452, -0.2709, 2.253), (-0.8141, -0.296, 2.483), (-0.5985, -0.2175, 2.145), (-0.5055, -0.1837, 2.053), (-0.3324, -0.1206, 1.73), (-0.2168, -0.07857, 1.084), (-0.2168, -0.07857, 0.715), (-0.2168, -0.07857, 0.08457), (-0.2312, -0.08383, -0.4536), (-0.3035, -0.1101, -0.9456), (-0.448, -0.1627, -1.822), (-0.6214, -0.2258, -2.683), (-0.708, -0.2574, -3.421), (-0.6358, -0.2311, -3.913), (-0.4335, -0.1575, -4.328), (-0.749, 0.2496, 2.253), (-0.818, 0.2747, 2.483), (-0.6023, 0.1962, 2.145), (-0.5094, 0.1624, 2.053), (-0.3362, 0.09939, 1.73), (-0.2206, 0.05732, 1.084), (-0.2206, 0.05732, 0.715), (-0.2206, 0.05732, 0.08457), (-0.2351, 0.06258, -0.4536), (-0.3073, 0.08887, -0.9456), (-0.4518, 0.1415, -1.822), (-0.6252, 0.2046, -2.683), (-0.7119, 0.2361, -3.421), (-0.6397, 0.2098, -3.913), (-0.4374, 0.1362, -4.328), (-0.4174, 0.6508, 2.253), (-0.4541, 0.7144, 2.483), (-0.3393, 0.5157, 2.145), (-0.2899, 0.43, 2.053), (-0.1977, 0.2704, 1.73), (-0.1362, 0.1639, 1.084), (-0.1362, 0.1639, 0.715), (-0.1362, 0.1639, 0.08457), (-0.1439, 0.1772, -0.4536), (-0.1824, 0.2438, -0.9456), (-0.2592, 0.3769, -1.822), (-0.3515, 0.5367, -2.683), (-0.3976, 0.6166, -3.421), (-0.3592, 0.5501, -3.913), (-0.2516, 0.3636, -4.328), (0.09456, 0.745, 2.253), (0.1073, 0.8173, 2.483), (0.06746, 0.5913, 2.145), (0.05028, 0.4939, 2.053), (0.01828, 0.3124, 1.73), (-0.003077, 0.1913, 1.084), (-0.003077, 0.1913, 0.715), (-0.003077, 0.1913, 0.08458), (-0.0004075, 0.2064, -0.4536), (0.01294, 0.2821, -0.9456), (0.03964, 0.4336, -1.822), (0.07168, 0.6153, -2.683), (0.0877, 0.7061, -3.421), (0.07435, 0.6304, -3.913), (0.03697, 0.4184, -4.328), (0.5473, 0.4881, 2.253), (0.6035, 0.5353, 2.483), (0.4277, 0.3878, 2.145), (0.3519, 0.3242, 2.053), (0.2108, 0.2057, 1.73), (0.1165, 0.1267, 1.084), (0.1165, 0.1267, 0.715), (0.1165, 0.1267, 0.08458), (0.1283, 0.1366, -0.4536), (0.1872, 0.186, -0.9456), (0.305, 0.2848, -1.822), (0.4463, 0.4034, -2.683), (0.517, 0.4627, -3.421), (0.4581, 0.4133, -3.913), (0.2932, 0.2749, -4.328), (0.7289, 0.0002871, 2.253), (0.8023, 0.0002871, 2.483), (0.5728, 0.000287, 2.145), (0.4739, 0.0002871, 2.053), (0.2896, 0.0002872, 1.73), (0.1666, 0.0002872, 1.084), (0.1666, 0.0002872, 0.715), (0.1666, 0.0002872, 0.08458), (0.182, 0.0002872, -0.4536), (0.2589, 0.0002872, -0.9456), (0.4126, 0.0002872, -1.822), (0.5972, 0.0002871, -2.683), (0.6894, 0.0002871, -3.421), (0.6125, 0.0002871, -3.913), (0.3973, 0.0002872, -4.328)], [], [(5, 6, 21, 20), (0, 2, 17, 15), (13, 14, 29, 28), (6, 7, 22, 21), (1, 0, 15, 16), (7, 8, 23, 22), (8, 9, 24, 23), (9, 10, 25, 24), (2, 3, 18, 17), (10, 11, 26, 25), (3, 4, 19, 18), (11, 12, 27, 26), (4, 5, 20, 19), (12, 13, 28, 27), (26, 27, 42, 41), (19, 20, 35, 34), (27, 28, 43, 42), (20, 21, 36, 35), (15, 17, 32, 30), (28, 29, 44, 43), (21, 22, 37, 36), (16, 15, 30, 31), (22, 23, 38, 37), (23, 24, 39, 38), (24, 25, 40, 39), (17, 18, 33, 32), (25, 26, 41, 40), (18, 19, 34, 33), (38, 39, 54, 53), (39, 40, 55, 54), (32, 33, 48, 47), (40, 41, 56, 55), (33, 34, 49, 48), (41, 42, 57, 56), (34, 35, 50, 49), (42, 43, 58, 57), (35, 36, 51, 50), (30, 32, 47, 45), (43, 44, 59, 58), (36, 37, 52, 51), (31, 30, 45, 46), (37, 38, 53, 52), (57, 58, 73, 72), (50, 51, 66, 65), (45, 47, 62, 60), (58, 59, 74, 73), (51, 52, 67, 66), (46, 45, 60, 61), (52, 53, 68, 67), (53, 54, 69, 68), (54, 55, 70, 69), (47, 48, 63, 62), (55, 56, 71, 70), (48, 49, 64, 63), (56, 57, 72, 71), (49, 50, 65, 64), (69, 70, 85, 84), (62, 63, 78, 77), (70, 71, 86, 85), (63, 64, 79, 78), (71, 72, 87, 86), (64, 65, 80, 79), (72, 73, 88, 87), (65, 66, 81, 80), (60, 62, 77, 75), (73, 74, 89, 88), (66, 67, 82, 81), (61, 60, 75, 76), (67, 68, 83, 82), (68, 69, 84, 83), (80, 81, 96, 95), (75, 77, 92, 90), (88, 89, 104, 103), (81, 82, 97, 96), (76, 75, 90, 91), (82, 83, 98, 97), (83, 84, 99, 98), (84, 85, 100, 99), (77, 78, 93, 92), (85, 86, 101, 100), (78, 79, 94, 93), (86, 87, 102, 101), (79, 80, 95, 94), (87, 88, 103, 102), (99, 100, 115, 114), (92, 93, 108, 107), (100, 101, 116, 115), (93, 94, 109, 108), (101, 102, 117, 116), (94, 95, 110, 109), (102, 103, 118, 117), (95, 96, 111, 110), (90, 92, 107, 105), (103, 104, 119, 118), (96, 97, 112, 111), (91, 90, 105, 106), (97, 98, 113, 112), (98, 99, 114, 113), (105, 107, 122, 120), (118, 119, 134, 133), (111, 112, 127, 126), (106, 105, 120, 121), (112, 113, 128, 127), (113, 114, 129, 128), (114, 115, 130, 129), (107, 108, 123, 122), (115, 116, 131, 130), (108, 109, 124, 123), (116, 117, 132, 131), (109, 110, 125, 124), (117, 118, 133, 132), (110, 111, 126, 125), (122, 123, 138, 137), (130, 131, 146, 145), (123, 124, 139, 138), (131, 132, 147, 146), (124, 125, 140, 139), (132, 133, 148, 147), (125, 126, 141, 140), (120, 122, 137, 135), (133, 134, 149, 148), (126, 127, 142, 141), (121, 120, 135, 136), (127, 128, 143, 142), (128, 129, 144, 143), (16, 31, 46, 61, 76, 91, 106, 121, 136, 1), (129, 130, 145, 144)])
me_plane_001.use_remesh_preserve_volume = False
me_plane_001.use_remesh_preserve_attributes = False
me_plane_001.use_mirror_vertex_groups = False
me_plane_001.update()
me_cube_001 = bpy.data.meshes.new('Cube.001')
me_cube_001.from_pydata([(-1.443, -1.0, -1.0), (-1.443, -1.0, -0.4267), (-1.443, 1.0, -1.0), (-1.443, 1.0, -0.4267), (1.0, -1.0, -1.0), (1.0, -1.0, -0.4267), (1.0, 1.0, -1.0), (1.0, 1.0, -0.4267), (-1.443, -1.0, -1.0), (-1.443, -1.0, -0.4267), (-1.443, 1.0, -1.0), (-1.443, 1.0, -0.4267)], [], [(3, 2, 10, 11), (3, 2, 6, 7), (5, 4, 0, 1), (0, 4, 6, 2), (5, 1, 3, 7), (9, 8, 10, 11), (0, 1, 9, 8), (2, 0, 8, 10), (1, 3, 11, 9)])
me_cube_001.use_remesh_preserve_volume = False
me_cube_001.use_remesh_preserve_attributes = False
me_cube_001.use_mirror_vertex_groups = False
me_cube_001.update()
me_plane = bpy.data.meshes.new('Plane')
me_plane.from_pydata([(-3.217, -1.0, 0.0), (1.0, -1.0, 0.0), (-3.217, 1.0, 0.0), (1.0, 1.0, 0.0), (-3.217, -1.0, 1.0), (1.0, -1.0, 1.0), (-3.217, -3.0, 1.0), (1.0, -3.0, 1.0), (-3.217, -3.0, 2.0), (1.0, -3.0, 2.0), (-3.217, -5.0, 2.0), (1.0, -5.0, 2.0), (-3.217, -3.0, 2.0), (1.0, -3.0, 2.0), (-3.217, -5.0, 3.0), (1.0, -5.0, 3.0), (-3.217, -7.0, 3.0), (1.0, -7.0, 3.0), (-3.217, -7.0, 4.0), (1.0, -7.0, 4.0), (-3.217, -9.0, 4.0), (1.0, -9.0, 4.0), (-3.217, -7.0, 4.0), (1.0, -7.0, 4.0), (-3.217, -9.0, 5.0), (1.0, -9.0, 5.0), (-3.217, -11.0, 5.0), (1.0, -11.0, 5.0), (-3.217, -11.0, 6.0), (1.0, -11.0, 6.0), (-3.217, -13.0, 6.0), (1.0, -13.0, 6.0), (-3.217, -11.0, 6.0), (1.0, -11.0, 6.0), (-3.217, -13.0, 7.0), (1.0, -13.0, 7.0), (-3.217, -15.0, 7.0), (1.0, -15.0, 7.0), (-3.217, -15.0, 8.0), (1.0, -15.0, 8.0), (-3.217, -17.0, 8.0), (1.0, -17.0, 8.0), (-3.217, -15.0, 8.0), (1.0, -15.0, 8.0), (-3.217, -17.0, 9.0), (1.0, -17.0, 9.0), (-3.217, -19.0, 9.0), (1.0, -19.0, 9.0), (-3.217, -19.0, 10.0), (1.0, -19.0, 10.0), (-3.217, -21.0, 10.0), (1.0, -21.0, 10.0), (-3.217, -19.0, 10.0), (1.0, -19.0, 10.0), (-3.217, -21.0, 11.0), (1.0, -21.0, 11.0), (-3.217, -23.27, 11.0), (1.0, -23.27, 11.0), (-3.217, -32.96, 11.0), (1.0, -32.96, 11.0), (-19.57, -23.27, 11.0), (-19.57, -32.96, 11.0)], [], [(0, 1, 3, 2), (1, 0, 4, 5), (5, 4, 6, 7), (7, 6, 8, 9), (10, 11, 13, 12), (11, 10, 14, 15), (15, 14, 16, 17), (17, 16, 18, 19), (20, 21, 23, 22), (21, 20, 24, 25), (25, 24, 26, 27), (27, 26, 28, 29), (30, 31, 33, 32), (31, 30, 34, 35), (35, 34, 36, 37), (37, 36, 38, 39), (40, 41, 43, 42), (41, 40, 44, 45), (45, 44, 46, 47), (47, 46, 48, 49), (50, 51, 53, 52), (51, 50, 54, 55), (55, 54, 56, 57), (57, 56, 58, 59), (4, 0, 6), (12, 6, 10), (14, 10, 16), (22, 16, 20), (24, 20, 26), (32, 26, 30), (34, 30, 36), (42, 36, 40), (44, 40, 46), (52, 46, 50), (54, 50, 56), (58, 56, 60, 61)])
me_plane.use_remesh_preserve_volume = False
me_plane.use_remesh_preserve_attributes = False
me_plane.use_mirror_vertex_groups = False
me_plane.update()

# ---- objects
ob_plane_001 = bpy.data.objects.new('Plane.001', me_plane_013)
ob_plane = bpy.data.objects.new('Plane', me_plane_012)
ob_post2__col = bpy.data.objects.new('post2 -col', me_cylinder)
ob_post__col = bpy.data.objects.new('post -col', me_plane_003)
ob_post3__col = bpy.data.objects.new('post3 -col', me_cylinder)
ob_post1__col = bpy.data.objects.new('post1 -col', me_plane_001)
ob_lamp = bpy.data.objects.new('Lamp', light_lamp)
ob_camera = bpy.data.objects.new('Camera', cam_camera)
ob_room__col = bpy.data.objects.new('room -col', me_cube_001)
ob_stairs__col = bpy.data.objects.new('Stairs -col', me_plane)

# ---- transforms, parenting, visibility, modifiers, constraints
ob_plane_001.location = (-10.46, 1.844, 3.404)
ob_plane_001.rotation_euler = (-0.0, 1.571, 0.0)
ob_plane_001.scale = (3.524, 7.595, 7.595)
ob_plane_001.lineart.crease_threshold = 0.0
ob_plane.location = (-7.85, -5.976, 0.01995)
ob_plane.rotation_euler = (1.571, -0.0, 0.0)
ob_plane.scale = (9.069, 1.0, 9.069)
ob_plane.lineart.crease_threshold = 0.0
ob_post2__col.location = (-10.73, -5.049, 8.789)
ob_post2__col.scale = (0.1436, 0.1436, 1.723)
ob_post2__col.lineart.crease_threshold = 0.0
_m = ob_post2__col.modifiers.new('Array', 'ARRAY')
_m.count = 15
_m.constant_offset_displace = (0.0, 0.0, 0.0)
_m.relative_offset_displace = (0.0, 2.78, 0.0)
ob_post__col.location = (-10.59, -6.275, 9.399)
ob_post__col.scale = (0.3452, 0.3452, 0.5269)
ob_post__col.lineart.crease_threshold = 0.0
ob_post3__col.location = (-0.01774, -6.282, 2.162)
ob_post3__col.scale = (0.1436, 0.1436, 1.723)
ob_post3__col.lineart.crease_threshold = 0.0
_m = ob_post3__col.modifiers.new('Array', 'ARRAY')
_m.count = 10
_m.constant_offset_displace = (0.0, 0.0, 0.0)
_m.relative_offset_displace = (-2.78, 0.0, 0.2)
ob_post1__col.location = (0.9943, -6.275, 2.007)
ob_post1__col.scale = (0.3452, 0.3452, 0.5269)
ob_post1__col.lineart.crease_threshold = 0.0
ob_lamp.location = (4.076, 1.005, 5.904)
ob_lamp.rotation_euler = (0.6503, 0.05522, 1.866)
ob_lamp.lock_rotations_4d = False
ob_lamp.empty_display_type = 'ARROWS'
ob_lamp.color = (0.0, 0.0, 0.0, 0.0)
ob_lamp.lineart.crease_threshold = 0.0
ob_camera.location = (7.481, -6.508, 5.344)
ob_camera.rotation_euler = (1.109, 0.01082, 0.8149)
ob_camera.lock_rotations_4d = False
ob_camera.empty_display_type = 'ARROWS'
ob_camera.color = (0.0, 0.0, 0.0, 0.0)
ob_camera.display_type = 'WIRE'
ob_camera.lineart.crease_threshold = 0.0
ob_room__col.location = (0.0, 0.0, 32.14)
ob_room__col.scale = (10.39, 10.39, 33.13)
ob_room__col.lineart.crease_threshold = 0.0
ob_stairs__col.location = (2.0, -9.217, -1.0)
ob_stairs__col.rotation_euler = (0.0, -0.0, -1.571)
ob_stairs__col.scale = (1.0, 0.5157, 0.7409)
ob_stairs__col.lineart.crease_threshold = 0.0

# ---- collection membership
col_collection_1.objects.link(ob_plane_001)
col_collection_1.objects.link(ob_plane)
col_collection_1.objects.link(ob_post2__col)
col_collection_1.objects.link(ob_post__col)
col_collection_1.objects.link(ob_post3__col)
col_collection_1.objects.link(ob_post1__col)
col_collection_1.objects.link(ob_lamp)
col_collection_1.objects.link(ob_camera)
col_collection_2.objects.link(ob_room__col)
col_collection_3.objects.link(ob_stairs__col)

# ---- scene / render settings (as saved in the file)
scene.camera = ob_camera
scene.frame_start = 1; scene.frame_end = 250; scene.frame_set(1)
scene.render.engine = 'BLENDER_EEVEE_NEXT'
scene.render.resolution_percentage = 50
scene.render.dither_intensity = 0.0
scene.cycles.use_denoising = False
scene.cycles.samples = 128
scene.cycles.sampling_pattern = 'TABULATED_SOBOL'
scene.cycles.light_sampling_threshold = 0.0
scene.cycles.use_adaptive_sampling = False
scene.cycles.use_light_tree = False
scene.cycles.blur_glossy = 0.0
scene.cycles.sample_clamp_indirect = 0.0
scene.view_settings.view_transform = 'Standard'
bpy.context.view_layer.update()
